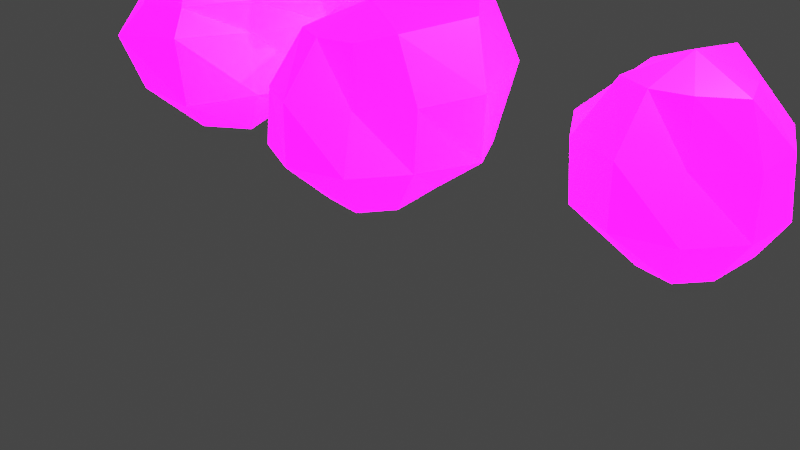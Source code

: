 # Source: reaper_rumble_3_rocks.blend  (saved by Blender 2.93.21; exported with 4.5.12 LTS)
import bpy
from mathutils import Matrix  # noqa: F401  (used for matrix-valued properties, if any)

bpy.ops.wm.read_factory_settings(use_empty=True)
scene = bpy.context.scene
scene.name = 'Scene'

# ---- collections
col_collection = bpy.data.collections.new('Collection'); scene.collection.children.link(col_collection)

# ---- images (referenced by path relative to the original .blend; pixels are not part of the script)
import os
ASSET_DIR = os.environ.get("B2B_ASSET_DIR", "")  # directory of the original .blend (textures are referenced by path, not embedded)
HERE = os.path.dirname(os.path.abspath(__file__))  # packed textures are extracted next to this script under _unpacked/

def load_image(name, relpath, width, height, colorspace="sRGB"):
    """Load a texture the original file referenced (path relative to the .blend, or extracted next to this script)."""
    p = next((c for c in (os.path.join(HERE, relpath), os.path.join(ASSET_DIR, relpath)) if relpath and os.path.exists(c)), "")
    if p:
        img = bpy.data.images.load(p, check_existing=True)
        img.name = name
    else:  # same state as the original file: an image datablock whose file is absent (Cycles renders it pink)
        img = bpy.data.images.new(name, width, height)
        img.source = "FILE"
        img.filepath = "//" + (relpath or name)
    img.colorspace_settings.name = colorspace
    return img
img_imphenziapalette02_emission_png = load_image('ImphenziaPalette02-Emission.png', 'ImphenziaPalettes/ImphenziaPalette02-Emission.png', 1024, 1024, 'sRGB')
img_imphenziapalette02_albedo_png = load_image('ImphenziaPalette02-Albedo.png', 'ImphenziaPalettes/ImphenziaPalette02-Albedo.png', 1024, 1024, 'sRGB')
img_imphenziapalette02_albedo_png_002 = load_image('ImphenziaPalette02-Albedo.png.002', 'ImphenziaPalette02-Albedo.png', 1024, 1024, 'sRGB')
img_imphenziapalette02_emission_png_002 = load_image('ImphenziaPalette02-Emission.png.002', 'ImphenziaPalette02-Emission.png', 1024, 1024, 'sRGB')
img_imphenziapalette02_emission_png_001 = load_image('ImphenziaPalette02-Emission.png.001', 'ImphenziaPalettes/ImphenziaPalette02-Emission.png', 1024, 1024, 'sRGB')
img_imphenziapalette02_albedo_png_001 = load_image('ImphenziaPalette02-Albedo.png.001', 'ImphenziaPalettes/ImphenziaPalette02-Albedo.png', 1024, 1024, 'sRGB')

# ---- materials (node trees are filled in below, after node groups)
mat_material_001 = bpy.data.materials.new('Material.001')
mat_material_001.use_transparent_shadow = False
mat_material_004 = bpy.data.materials.new('Material.004')
mat_material_004.use_transparent_shadow = False
mat_material_004.roughness = 0.5
mat_material_003 = bpy.data.materials.new('Material.003')
mat_material_003.alpha_threshold = 0.0
mat_material_003.use_transparent_shadow = False
mat_material_003.line_color = (0.0, 0.0, 0.0, 1.0)
mat_material_002 = bpy.data.materials.new('Material.002')
mat_material_002.use_transparent_shadow = False

# ---- material node trees
mat_material_001.use_nodes = True; mat_material_001.node_tree.nodes.clear()
_N = mat_material_001.node_tree.nodes; _L = mat_material_001.node_tree.links
n0 = _N.new('ShaderNodeOutputMaterial'); n0.name = 'Material Output'; n0.location = (300, 300)
n1 = _N.new('ShaderNodeTexImage'); n1.name = 'Image Texture.001'; n1.location = (-471, -27)
n1.width = 181
n1.image = img_imphenziapalette02_emission_png
n2 = _N.new('ShaderNodeBsdfPrincipled'); n2.name = 'Principled BSDF'; n2.location = (-35, 324)
n2.distribution = 'GGX'
n2.subsurface_method = 'BURLEY'
n2.inputs[3].default_value = 1.45
n2.inputs[28].default_value = 20.0
n3 = _N.new('ShaderNodeTexImage'); n3.name = 'Image Texture'; n3.location = (-375, 285)
n3.image = img_imphenziapalette02_albedo_png
_L.new(n2.outputs[0], n0.inputs[0])
_L.new(n3.outputs[0], n2.inputs[0])
_L.new(n1.outputs[0], n2.inputs[27])
n0.is_active_output = True
mat_material_004.use_nodes = True; mat_material_004.node_tree.nodes.clear()
_N = mat_material_004.node_tree.nodes; _L = mat_material_004.node_tree.links
n0 = _N.new('ShaderNodeBsdfPrincipled'); n0.name = 'Principled BSDF'; n0.location = (10, 300)
n0.distribution = 'GGX'
n0.subsurface_method = 'BURLEY'
n0.inputs[3].default_value = 1.45
n0.inputs[28].default_value = 20.0
n1 = _N.new('ShaderNodeOutputMaterial'); n1.name = 'Material Output'; n1.location = (300, 300)
n2 = _N.new('ShaderNodeNormalMap'); n2.name = 'Normal Map'; n2.location = (-300, -300)
n2.label = 'Normal/Map'
n2.inputs[0].default_value = 0.0
n3 = _N.new('ShaderNodeTexImage'); n3.name = 'Image Texture'; n3.location = (-300, 600)
n3.image = img_imphenziapalette02_albedo_png_002
n4 = _N.new('ShaderNodeTexImage'); n4.name = 'Image Texture.001'; n4.location = (-300, 300)
n4.image = img_imphenziapalette02_emission_png_002
_L.new(n0.outputs[0], n1.inputs[0])
_L.new(n2.outputs[0], n0.inputs[5])
_L.new(n3.outputs[0], n0.inputs[0])
_L.new(n4.outputs[0], n0.inputs[27])
n1.is_active_output = True
mat_material_003.use_nodes = True; mat_material_003.node_tree.nodes.clear()
_N = mat_material_003.node_tree.nodes; _L = mat_material_003.node_tree.links
n0 = _N.new('ShaderNodeOutputMaterial'); n0.name = 'Material Output'; n0.location = (300, 300)
n1 = _N.new('ShaderNodeBsdfPrincipled'); n1.name = 'Principled BSDF'; n1.location = (10, 300)
n1.distribution = 'GGX'
n1.subsurface_method = 'BURLEY'
n1.inputs[2].default_value = 0.4
n1.inputs[3].default_value = 1.45
n1.inputs[28].default_value = 1.0
n2 = _N.new('ShaderNodeTexImage'); n2.name = 'Image Texture.001'; n2.location = (-432, -11)
n2.image = img_imphenziapalette02_emission_png_002
n3 = _N.new('ShaderNodeTexImage'); n3.name = 'Image Texture'; n3.location = (-395, 272)
n3.image = img_imphenziapalette02_albedo_png_002
_L.new(n1.outputs[0], n0.inputs[0])
_L.new(n2.outputs[0], n1.inputs[27])
_L.new(n3.outputs[0], n1.inputs[0])
n0.is_active_output = True
mat_material_002.use_nodes = True; mat_material_002.node_tree.nodes.clear()
_N = mat_material_002.node_tree.nodes; _L = mat_material_002.node_tree.links
n0 = _N.new('ShaderNodeBsdfPrincipled'); n0.name = 'Principled BSDF'; n0.location = (10, 300)
n0.distribution = 'GGX'
n0.subsurface_method = 'BURLEY'
n0.inputs[3].default_value = 1.45
n0.inputs[28].default_value = 20.0
n1 = _N.new('ShaderNodeOutputMaterial'); n1.name = 'Material Output'; n1.location = (300, 300)
n2 = _N.new('ShaderNodeTexImage'); n2.name = 'Image Texture.001'; n2.location = (-418, -104)
n2.image = img_imphenziapalette02_emission_png_001
n3 = _N.new('ShaderNodeTexImage'); n3.name = 'Image Texture'; n3.location = (-371, 268)
n3.image = img_imphenziapalette02_albedo_png_001
_L.new(n0.outputs[0], n1.inputs[0])
_L.new(n2.outputs[0], n0.inputs[27])
_L.new(n3.outputs[0], n0.inputs[0])
n1.is_active_output = True

# ---- world
world_world = bpy.data.worlds.new('World'); scene.world = world_world
world_world.use_nodes = True; world_world.node_tree.nodes.clear()
_N = world_world.node_tree.nodes; _L = world_world.node_tree.links
n0 = _N.new('ShaderNodeOutputWorld'); n0.name = 'World Output'; n0.location = (300, 300)
n1 = _N.new('ShaderNodeBackground'); n1.name = 'Background'; n1.location = (10, 300)
n1.inputs[0].default_value = (0.05088, 0.05088, 0.05088, 1.0)
_L.new(n1.outputs[0], n0.inputs[0])
n0.is_active_output = True
world_world.color = (0.05088, 0.05088, 0.05088)
world_world.use_sun_shadow = False
world_world.sun_shadow_jitter_overblur = 0.0

# ---- cameras
cam_camera = bpy.data.cameras.new('Camera')
cam_camera.clip_end = 100.0
cam_camera.ortho_scale = 7.314

# ---- lights
light_light = bpy.data.lights.new('Light', 'POINT')
light_light.transmission_factor = 0.0
light_light.energy = 1000.0
light_light.shadow_soft_size = 0.1
light_light.shadow_maximum_resolution = 0.006
light_light.use_absolute_resolution = True

# ---- meshes
me_sphere = bpy.data.meshes.new('Sphere')
me_sphere.from_pydata([(0.4611, 0.8677, 1.255), (0.7989, 1.046, 0.3904), (0.6541, 0.9, -0.4291), (0.3082, 0.5343, -0.7328), (0.9138, 0.4027, 0.9779), (1.137, 0.3112, 0.3402), (1.118, 0.2952, -0.3149), (0.718, 0.1372, -0.6363), (0.6345, -0.2381, 0.8978), (0.8667, -0.2238, 0.2792), (0.9045, -0.2939, -0.309), (0.559, -0.1816, -0.809), (0.3459, -0.4758, 0.8089), (0.4091, -0.556, 0.2339), (0.559, -0.7694, -0.309), (0.3468, -0.476, -0.8087), (-8.219e-09, -0.5878, 0.809), (-0.0005114, -0.9477, 0.3077), (0.001639, -0.9536, -0.3064), (0.0221, -0.52, -0.7533), (0.01548, -0.01056, 1.048), (-0.3451, -0.4749, 0.8095), (-0.526, -0.7219, 0.2728), (-0.5338, -0.7646, -0.298), (-0.2592, -0.3993, -0.7094), (-0.3961, -0.1625, 0.8403), (-0.9047, -0.2937, 0.3115), (-0.7906, -0.2363, -0.2908), (-0.5591, -0.1812, -0.8088), (-0.02017, 0.008672, -0.9306), (-0.5526, 0.1588, 0.8851), (-0.9849, 0.5192, 0.3781), (-1.204, 0.2763, -0.2951), (-0.559, 0.1816, -0.809), (-0.4422, 0.4922, 1.14), (-0.7761, 0.9796, 0.3351), (-0.664, 1.014, -0.05591), (-0.3455, 0.8401, -0.809), (-0.06436, 1.029, 1.115), (-0.04351, 1.553, 0.5902), (-0.005903, 1.506, -0.3564), (0.002126, 0.7628, -0.773)], [], [(29, 41, 3), (40, 39, 1, 2), (38, 20, 0), (41, 40, 2, 3), (39, 38, 0, 1), (1, 0, 4, 5), (29, 3, 7), (2, 1, 5, 6), (0, 20, 4), (3, 2, 6, 7), (5, 4, 8, 9), (29, 7, 11), (6, 5, 9, 10), (4, 20, 8), (7, 6, 10, 11), (9, 8, 12, 13), (29, 11, 15), (10, 9, 13, 14), (8, 20, 12), (11, 10, 14, 15), (13, 12, 16, 17), (29, 15, 19), (14, 13, 17, 18), (12, 20, 16), (15, 14, 18, 19), (17, 16, 21, 22), (29, 19, 24), (18, 17, 22, 23), (16, 20, 21), (19, 18, 23, 24), (22, 21, 25, 26), (29, 24, 28), (23, 22, 26, 27), (21, 20, 25), (24, 23, 27, 28), (26, 25, 30, 31), (29, 28, 33), (27, 26, 31, 32), (25, 20, 30), (28, 27, 32, 33), (31, 30, 34, 35), (29, 33, 37), (32, 31, 35, 36), (30, 20, 34), (33, 32, 36, 37), (35, 34, 38, 39), (29, 37, 41), (36, 35, 39, 40), (34, 20, 38), (37, 36, 40, 41)])
_uv = me_sphere.uv_layers.new(name='UVMap')
_uv.uv.foreach_set('vector', [0.5, 0.5, 0.5, 0.5, 0.5, 0.5, 0.5, 0.5, 0.5, 0.5, 0.5, 0.5, 0.5, 0.5, 0.5, 0.5, 0.5, 0.5, 0.5, 0.5, 0.5, 0.5, 0.5, 0.5, 0.5, 0.5, 0.5, 0.5, 0.5, 0.5, 0.5, 0.5, 0.5, 0.5, 0.5, 0.5, 0.5, 0.5, 0.5, 0.5, 0.5, 0.5, 0.5, 0.5, 0.5, 0.5, 0.5, 0.5, 0.5, 0.5, 0.5, 0.5, 0.5, 0.5, 0.5, 0.5, 0.5, 0.5, 0.5, 0.5, 0.5, 0.5, 0.5, 0.5, 0.5, 0.5, 0.5, 0.5, 0.5, 0.5, 0.5, 0.5, 0.5, 0.5, 0.5, 0.5, 0.5, 0.5, 0.5, 0.5, 0.5, 0.5, 0.5, 0.5, 0.5, 0.5, 0.5, 0.5, 0.5, 0.5, 0.5, 0.5, 0.5, 0.5, 0.5, 0.5, 0.5, 0.5, 0.5, 0.5, 0.5, 0.5, 0.5, 0.5, 0.5, 0.5, 0.5, 0.5, 0.5, 0.5, 0.5, 0.5, 0.5, 0.5, 0.5, 0.5, 0.5, 0.5, 0.5, 0.5, 0.5, 0.5, 0.5, 0.5, 0.5, 0.5, 0.5, 0.5, 0.5, 0.5, 0.5, 0.5, 0.5, 0.5, 0.5, 0.5, 0.5, 0.5, 0.5, 0.5, 0.5, 0.5, 0.5, 0.5, 0.5, 0.5, 0.5, 0.5, 0.5, 0.5, 0.5, 0.5, 0.5, 0.5, 0.5, 0.5, 0.5, 0.5, 0.5, 0.5, 0.5, 0.5, 0.5, 0.5, 0.5, 0.5, 0.5, 0.5, 0.5, 0.5, 0.5, 0.5, 0.5, 0.5, 0.5, 0.5, 0.5, 0.5, 0.5, 0.5, 0.5, 0.5, 0.5, 0.5, 0.5, 0.5, 0.5, 0.5, 0.5, 0.5, 0.5, 0.5, 0.5, 0.5, 0.5, 0.5, 0.5, 0.5, 0.5, 0.5, 0.5, 0.5, 0.5, 0.5, 0.5, 0.5, 0.5, 0.5, 0.5, 0.5, 0.5, 0.5, 0.5, 0.5, 0.5, 0.5, 0.5, 0.5, 0.5, 0.5, 0.5, 0.5, 0.5, 0.5, 0.5, 0.5, 0.5, 0.5, 0.5, 0.5, 0.5, 0.5, 0.5, 0.5, 0.5, 0.5, 0.5, 0.5, 0.5, 0.5, 0.5, 0.5, 0.5, 0.5, 0.5, 0.5, 0.5, 0.5, 0.5, 0.5, 0.5, 0.5, 0.5, 0.5, 0.5, 0.5, 0.5, 0.5, 0.5, 0.5, 0.5, 0.5, 0.5, 0.5, 0.5, 0.5, 0.5, 0.5, 0.5, 0.5, 0.5, 0.5, 0.5, 0.5, 0.5, 0.5, 0.5, 0.5, 0.5, 0.5, 0.5, 0.5, 0.5, 0.5, 0.5, 0.5, 0.5, 0.5, 0.5, 0.5, 0.5, 0.5, 0.5, 0.5, 0.5, 0.5, 0.5, 0.5, 0.5, 0.5, 0.5, 0.5, 0.5, 0.5, 0.5, 0.5, 0.5, 0.5, 0.5, 0.5, 0.5, 0.5, 0.5, 0.5, 0.5, 0.5, 0.5, 0.5, 0.5, 0.5, 0.5, 0.5, 0.5, 0.5, 0.5, 0.5, 0.5, 0.5, 0.5, 0.5, 0.5, 0.5, 0.5, 0.5, 0.5, 0.5, 0.5, 0.5, 0.5, 0.5, 0.5, 0.5, 0.5, 0.5, 0.5, 0.5, 0.5, 0.5, 0.5, 0.5, 0.5, 0.5, 0.5, 0.5, 0.5, 0.5, 0.5, 0.5, 0.5, 0.5])
me_sphere.materials.append(mat_material_001)
me_sphere.use_remesh_fix_poles = True
me_sphere.use_remesh_preserve_attributes = False
me_sphere.update()
me_sphere_001 = bpy.data.meshes.new('Sphere.001')
me_sphere_001.from_pydata([(0.3266, 0.4616, 0.7857), (0.5618, 0.7704, 0.3098), (0.5253, 0.7237, -0.2879), (0.3082, 0.4328, -0.7328), (0.5092, 0.1703, 0.8018), (0.8603, 0.2637, 0.2991), (0.9045, 0.2939, -0.309), (0.718, 0.1372, -0.6363), (0.6821, -0.211, 0.8077), (0.8667, -0.2238, 0.2792), (0.9045, -0.2939, -0.309), (0.559, -0.1816, -0.809), (0.3459, -0.4758, 0.8089), (0.4091, -0.556, 0.2339), (0.559, -0.7694, -0.309), (0.3468, -0.476, -0.8087), (-8.219e-09, -0.5878, 0.809), (-0.0005114, -0.9477, 0.3077), (0.001639, -0.9536, -0.3064), (0.0221, -0.52, -0.7533), (0.01883, -0.00372, 1.001), (-0.3439, -0.4733, 0.8071), (-0.6064, -0.7219, 0.2728), (-0.5338, -0.7646, -0.298), (-0.2592, -0.3993, -0.7094), (-0.3678, -0.1532, 0.8002), (-0.9047, -0.2937, 0.3115), (-0.7906, -0.2363, -0.2908), (-0.5591, -0.1812, -0.8088), (-0.02017, 0.008672, -0.9306), (-0.4703, 0.1364, 0.7866), (-0.8173, 0.2571, 0.3021), (-0.8712, 0.2763, -0.2951), (-0.559, 0.1816, -0.809), (-0.3037, 0.4083, 0.7786), (-0.3367, 0.6583, 0.2733), (-0.5248, 0.7025, -0.2784), (-0.3455, 0.4755, -0.809), (-0.003772, 0.6705, 0.9039), (0.003157, 0.9798, 0.227), (-0.001817, 0.8891, -0.2891), (0.002126, 0.3982, -0.773)], [], [(29, 41, 3), (40, 39, 1, 2), (38, 20, 0), (41, 40, 2, 3), (39, 38, 0, 1), (1, 0, 4, 5), (29, 3, 7), (2, 1, 5, 6), (0, 20, 4), (3, 2, 6, 7), (5, 4, 8, 9), (29, 7, 11), (6, 5, 9, 10), (4, 20, 8), (7, 6, 10, 11), (9, 8, 12, 13), (29, 11, 15), (10, 9, 13, 14), (8, 20, 12), (11, 10, 14, 15), (13, 12, 16, 17), (29, 15, 19), (14, 13, 17, 18), (12, 20, 16), (15, 14, 18, 19), (17, 16, 21, 22), (29, 19, 24), (18, 17, 22, 23), (16, 20, 21), (19, 18, 23, 24), (22, 21, 25, 26), (29, 24, 28), (23, 22, 26, 27), (21, 20, 25), (24, 23, 27, 28), (26, 25, 30, 31), (29, 28, 33), (27, 26, 31, 32), (25, 20, 30), (28, 27, 32, 33), (31, 30, 34, 35), (29, 33, 37), (32, 31, 35, 36), (30, 20, 34), (33, 32, 36, 37), (35, 34, 38, 39), (29, 37, 41), (36, 35, 39, 40), (34, 20, 38), (37, 36, 40, 41)])
_uv = me_sphere_001.uv_layers.new(name='UVMap')
_uv.uv.foreach_set('vector', [0.5, 0.5, 0.5, 0.5, 0.5, 0.5, 0.5, 0.5, 0.5, 0.5, 0.5, 0.5, 0.5, 0.5, 0.5, 0.5, 0.5, 0.5, 0.5, 0.5, 0.5, 0.5, 0.5, 0.5, 0.5, 0.5, 0.5, 0.5, 0.5, 0.5, 0.5, 0.5, 0.5, 0.5, 0.5, 0.5, 0.5, 0.5, 0.5, 0.5, 0.5, 0.5, 0.5, 0.5, 0.5, 0.5, 0.5, 0.5, 0.5, 0.5, 0.5, 0.5, 0.5, 0.5, 0.5, 0.5, 0.5, 0.5, 0.5, 0.5, 0.5, 0.5, 0.5, 0.5, 0.5, 0.5, 0.5, 0.5, 0.5, 0.5, 0.5, 0.5, 0.5, 0.5, 0.5, 0.5, 0.5, 0.5, 0.5, 0.5, 0.5, 0.5, 0.5, 0.5, 0.5, 0.5, 0.5, 0.5, 0.5, 0.5, 0.5, 0.5, 0.5, 0.5, 0.5, 0.5, 0.5, 0.5, 0.5, 0.5, 0.5, 0.5, 0.5, 0.5, 0.5, 0.5, 0.5, 0.5, 0.5, 0.5, 0.5, 0.5, 0.5, 0.5, 0.5, 0.5, 0.5, 0.5, 0.5, 0.5, 0.5, 0.5, 0.5, 0.5, 0.5, 0.5, 0.5, 0.5, 0.5, 0.5, 0.5, 0.5, 0.5, 0.5, 0.5, 0.5, 0.5, 0.5, 0.5, 0.5, 0.5, 0.5, 0.5, 0.5, 0.5, 0.5, 0.5, 0.5, 0.5, 0.5, 0.5, 0.5, 0.5, 0.5, 0.5, 0.5, 0.5, 0.5, 0.5, 0.5, 0.5, 0.5, 0.5, 0.5, 0.5, 0.5, 0.5, 0.5, 0.5, 0.5, 0.5, 0.5, 0.5, 0.5, 0.5, 0.5, 0.5, 0.5, 0.5, 0.5, 0.5, 0.5, 0.5, 0.5, 0.5, 0.5, 0.5, 0.5, 0.5, 0.5, 0.5, 0.5, 0.5, 0.5, 0.5, 0.5, 0.5, 0.5, 0.5, 0.5, 0.5, 0.5, 0.5, 0.5, 0.5, 0.5, 0.5, 0.5, 0.5, 0.5, 0.5, 0.5, 0.5, 0.5, 0.5, 0.5, 0.5, 0.5, 0.5, 0.5, 0.5, 0.5, 0.5, 0.5, 0.5, 0.5, 0.5, 0.5, 0.5, 0.5, 0.5, 0.5, 0.5, 0.5, 0.5, 0.5, 0.5, 0.5, 0.5, 0.5, 0.5, 0.5, 0.5, 0.5, 0.5, 0.5, 0.5, 0.5, 0.5, 0.5, 0.5, 0.5, 0.5, 0.5, 0.5, 0.5, 0.5, 0.5, 0.5, 0.5, 0.5, 0.5, 0.5, 0.5, 0.5, 0.5, 0.5, 0.5, 0.5, 0.5, 0.5, 0.5, 0.5, 0.5, 0.5, 0.5, 0.5, 0.5, 0.5, 0.5, 0.5, 0.5, 0.5, 0.5, 0.5, 0.5, 0.5, 0.5, 0.5, 0.5, 0.5, 0.5, 0.5, 0.5, 0.5, 0.5, 0.5, 0.5, 0.5, 0.5, 0.5, 0.5, 0.5, 0.5, 0.5, 0.5, 0.5, 0.5, 0.5, 0.5, 0.5, 0.5, 0.5, 0.5, 0.5, 0.5, 0.5, 0.5, 0.5, 0.5, 0.5, 0.5, 0.5, 0.5, 0.5, 0.5, 0.5, 0.5, 0.5, 0.5, 0.5, 0.5, 0.5, 0.5, 0.5, 0.5, 0.5, 0.5, 0.5, 0.5, 0.5, 0.5, 0.5, 0.5, 0.5, 0.5, 0.5, 0.5, 0.5, 0.5, 0.5, 0.5, 0.5, 0.5, 0.5, 0.5, 0.5, 0.5, 0.5, 0.5])
me_sphere_001.materials.append(mat_material_001)
me_sphere_001.use_remesh_fix_poles = True
me_sphere_001.use_remesh_preserve_attributes = False
me_sphere_001.update()
me_sphere_002 = bpy.data.meshes.new('Sphere.002')
me_sphere_002.from_pydata([(0.4956, 0.9046, 1.144), (0.5311, 1.099, 0.4021), (0.6783, 0.9228, -0.4487), (0.4015, 0.5912, -0.945), (0.9606, 0.4125, 1.034), (1.25, 0.324, 0.3591), (1.118, 0.2952, -0.3149), (0.7222, 0.1377, -0.6424), (0.718, -0.2842, 1.13), (0.8487, -0.2786, 0.3085), (0.9704, -0.3271, -0.3354), (0.5858, -0.1963, -0.8629), (0.3836, -0.632, 1.077), (0.7438, -1.015, 0.4042), (0.642, -0.9021, -0.3766), (0.3534, -0.5863, -0.7669), (0.0239, -0.6291, 0.8592), (-0.006482, -1.18, 0.3154), (-0.001984, -0.9675, -0.3122), (0.03014, -0.5296, -0.7685), (0.01548, -0.01056, 1.229), (-0.3451, -0.6903, 0.8095), (-0.526, -0.7219, 0.2728), (-0.5338, -0.7646, -0.298), (-0.2359, -0.3789, -0.6781), (-0.3961, -0.1625, 0.8403), (-0.6433, -0.2195, 0.2189), (-0.7906, -0.2363, -0.2908), (-0.553, -0.1738, -0.7973), (-0.02017, 0.008672, -0.9306), (-0.5501, 0.1597, 0.8843), (-1.019, 0.52, 0.3925), (-0.8853, 0.2581, -0.1939), (-0.559, 0.1816, -0.809), (-0.4422, 0.4922, 0.9644), (-0.7761, 0.9796, 0.3351), (-0.664, 1.014, -0.05591), (-0.3055, 0.8008, -0.7453), (-0.06436, 1.029, 1.115), (-0.04112, 1.293, 0.163), (-0.005903, 1.506, -0.3564), (0.002126, 0.7628, -0.773), (0.6735, 1.002, 0.773), (0.9401, 0.3682, 0.6968), (0.8434, -0.2814, 0.6569), (0.5637, -0.8233, 0.6388), (0.008711, -0.9048, 0.5873), (-0.4355, -0.7061, 0.5411), (-0.5197, -0.191, 0.5296), (-0.7847, 0.3398, 0.6384), (-0.6091, 0.7359, 0.7378), (-0.02943, 1.042, 0.6515)], [], [(29, 41, 3), (40, 39, 1, 2), (38, 20, 0), (41, 40, 2, 3), (51, 38, 0, 42), (42, 0, 4, 43), (29, 3, 7), (2, 1, 5, 6), (0, 20, 4), (3, 2, 6, 7), (43, 4, 8, 44), (29, 7, 11), (6, 5, 9, 10), (4, 20, 8), (7, 6, 10, 11), (44, 8, 12, 45), (29, 11, 15), (10, 9, 13, 14), (8, 20, 12), (11, 10, 14, 15), (45, 12, 16, 46), (29, 15, 19), (14, 13, 17, 18), (12, 20, 16), (15, 14, 18, 19), (46, 16, 21, 47), (29, 19, 24), (18, 17, 22, 23), (16, 20, 21), (19, 18, 23, 24), (47, 21, 25, 48), (29, 24, 28), (23, 22, 26, 27), (21, 20, 25), (24, 23, 27, 28), (48, 25, 30, 49), (29, 28, 33), (27, 26, 31, 32), (25, 20, 30), (28, 27, 32, 33), (49, 30, 34, 50), (29, 33, 37), (32, 31, 35, 36), (30, 20, 34), (33, 32, 36, 37), (50, 34, 38, 51), (29, 37, 41), (36, 35, 39, 40), (34, 20, 38), (37, 36, 40, 41), (35, 50, 51, 39), (31, 49, 50, 35), (26, 48, 49, 31), (22, 47, 48, 26), (17, 46, 47, 22), (13, 45, 46, 17), (9, 44, 45, 13), (5, 43, 44, 9), (1, 42, 43, 5), (39, 51, 42, 1)])
_uv = me_sphere_002.uv_layers.new(name='UVMap')
_uv.uv.foreach_set('vector', [0.5, 0.5, 0.5, 0.5, 0.5, 0.5, 0.5, 0.5, 0.5, 0.5, 0.5, 0.5, 0.5, 0.5, 0.5, 0.5, 0.5, 0.5, 0.5, 0.5, 0.5, 0.5, 0.5, 0.5, 0.5, 0.5, 0.5, 0.5, 0.5, 0.5, 0.5, 0.5, 0.5, 0.5, 0.5, 0.5, 0.5, 0.5, 0.5, 0.5, 0.5, 0.5, 0.5, 0.5, 0.5, 0.5, 0.5, 0.5, 0.5, 0.5, 0.5, 0.5, 0.5, 0.5, 0.5, 0.5, 0.5, 0.5, 0.5, 0.5, 0.5, 0.5, 0.5, 0.5, 0.5, 0.5, 0.5, 0.5, 0.5, 0.5, 0.5, 0.5, 0.5, 0.5, 0.5, 0.5, 0.5, 0.5, 0.5, 0.5, 0.5, 0.5, 0.5, 0.5, 0.5, 0.5, 0.5, 0.5, 0.5, 0.5, 0.5, 0.5, 0.5, 0.5, 0.5, 0.5, 0.5, 0.5, 0.5, 0.5, 0.5, 0.5, 0.5, 0.5, 0.5, 0.5, 0.5, 0.5, 0.5, 0.5, 0.5, 0.5, 0.5, 0.5, 0.5, 0.5, 0.5, 0.5, 0.5, 0.5, 0.5, 0.5, 0.5, 0.5, 0.5, 0.5, 0.5, 0.5, 0.5, 0.5, 0.5, 0.5, 0.5, 0.5, 0.5, 0.5, 0.5, 0.5, 0.5, 0.5, 0.5, 0.5, 0.5, 0.5, 0.5, 0.5, 0.5, 0.5, 0.5, 0.5, 0.5, 0.5, 0.5, 0.5, 0.5, 0.5, 0.5, 0.5, 0.5, 0.5, 0.5, 0.5, 0.5, 0.5, 0.5, 0.5, 0.5, 0.5, 0.5, 0.5, 0.5, 0.5, 0.5, 0.5, 0.5, 0.5, 0.5, 0.5, 0.5, 0.5, 0.5, 0.5, 0.5, 0.5, 0.5, 0.5, 0.5, 0.5, 0.5, 0.5, 0.5, 0.5, 0.5, 0.5, 0.5, 0.5, 0.5, 0.5, 0.5, 0.5, 0.5, 0.5, 0.5, 0.5, 0.5, 0.5, 0.5, 0.5, 0.5, 0.5, 0.5, 0.5, 0.5, 0.5, 0.5, 0.5, 0.5, 0.5, 0.5, 0.5, 0.5, 0.5, 0.5, 0.5, 0.5, 0.5, 0.5, 0.5, 0.5, 0.5, 0.5, 0.5, 0.5, 0.5, 0.5, 0.5, 0.5, 0.5, 0.5, 0.5, 0.5, 0.5, 0.5, 0.5, 0.5, 0.5, 0.5, 0.5, 0.5, 0.5, 0.5, 0.5, 0.5, 0.5, 0.5, 0.5, 0.5, 0.5, 0.5, 0.5, 0.5, 0.5, 0.5, 0.5, 0.5, 0.5, 0.5, 0.5, 0.5, 0.5, 0.5, 0.5, 0.5, 0.5, 0.5, 0.5, 0.5, 0.5, 0.5, 0.5, 0.5, 0.5, 0.5, 0.5, 0.5, 0.5, 0.5, 0.5, 0.5, 0.5, 0.5, 0.5, 0.5, 0.5, 0.5, 0.5, 0.5, 0.5, 0.5, 0.5, 0.5, 0.5, 0.5, 0.5, 0.5, 0.5, 0.5, 0.5, 0.5, 0.5, 0.5, 0.5, 0.5, 0.5, 0.5, 0.5, 0.5, 0.5, 0.5, 0.5, 0.5, 0.5, 0.5, 0.5, 0.5, 0.5, 0.5, 0.5, 0.5, 0.5, 0.5, 0.5, 0.5, 0.5, 0.5, 0.5, 0.5, 0.5, 0.5, 0.5, 0.5, 0.5, 0.5, 0.5, 0.5, 0.5, 0.5, 0.5, 0.5, 0.5, 0.5, 0.5, 0.5, 0.5, 0.5, 0.5, 0.5, 0.5, 0.5, 0.5, 0.5, 0.5, 0.5, 0.5, 0.5, 0.5, 0.5, 0.5, 0.5, 0.5, 0.5, 0.5, 0.5, 0.5, 0.5, 0.5, 0.5, 0.5, 0.5, 0.5, 0.5, 0.5, 0.5, 0.5, 0.5, 0.5, 0.5, 0.5, 0.5, 0.5, 0.5, 0.5, 0.5, 0.5, 0.5, 0.5, 0.5, 0.5, 0.5, 0.5, 0.5, 0.5, 0.5, 0.5, 0.5, 0.5, 0.5, 0.5, 0.5, 0.5, 0.5, 0.5, 0.5, 0.5, 0.5, 0.5, 0.5, 0.5, 0.5, 0.5, 0.5, 0.5, 0.5, 0.5, 0.5, 0.5, 0.5, 0.5, 0.5, 0.5, 0.5, 0.5, 0.5, 0.5, 0.5, 0.5, 0.5, 0.5, 0.5, 0.5])
me_sphere_002.materials.append(mat_material_001)
me_sphere_002.use_remesh_fix_poles = True
me_sphere_002.use_remesh_preserve_attributes = False
me_sphere_002.update()
me_cylinder_002 = bpy.data.meshes.new('Cylinder.002')
me_cylinder_002.from_pydata([(2.268, -0.05581, -0.7953), (1.42, 1.688, -2.74), (-0.2685, 2.622, -3.163), (2.485, 0.9221, -1.441), (0.7069, 0.1343, -1.982), (0.6012, 0.326, -2.16), (2.963, 3.362, 3.558), (1.001, -0.4842, 0.5232), (0.9337, -0.359, -0.9701), (3.698, 1.127, 1.481), (2.881, 0.1727, 0.4253), (0.6697, -0.1846, -1.688), (1.727, -0.04189, -1.341), (2.346, 0.07496, -0.6993), (3.655, 2.395, 1.786), (4.162, 1.84, 0.07774), (3.063, 1.486, -1.744), (3.012, 0.6629, 2.195), (1.674, -0.265, 0.3427), (0.189, -0.6245, -0.4999), (0.3288, -0.4316, -0.2797), (0.6868, -0.5989, -1.255), (1.176, -0.595, -0.1398), (0.1032, -0.4839, -2.177), (0.5325, -0.6299, -1.56), (-0.05604, -0.7039, -0.3968), (0.1724, -0.8205, -0.7466), (1.881, 0.204, -0.775), (0.8423, -0.1097, 0.5347), (2.722, 0.5472, 0.4369), (2.187, 0.4494, -0.6877), (1.978, 0.1095, 0.9), (1.016, -0.2205, -0.1282), (0.189, -0.3498, -0.4999), (0.3288, -0.157, -0.2797), (-0.05604, -0.4293, -0.3968), (-1.107, -0.1704, 1.885), (2.5, 0.6661, 2.889), (-3.002, 1.688, 1.013), (-2.983, 2.395, -0.8589), (-1.826, 0.9221, 2.218), (-2.071, 0.1343, 0.3757), (-2.229, 0.326, 0.2426), (0.3536, -0.4842, 1.073), (-0.5327, -0.8048, -0.634), (-1.109, -0.359, 0.7638), (0.768, 1.09, 4.048), (-0.09298, 0.08046, 2.901), (-1.774, -0.1846, 0.3869), (1.148, -0.3665, 1.353), (-1.604, -0.04189, 1.487), (-1.116, -0.01732, 2.191), (0.7211, -0.5604, 0.6266), (1.55, 2.395, 4.481), (-0.4989, 1.688, 3.961), (-2.092, 1.429, 2.778), (1.12, 0.6223, 3.801), (-0.05122, -0.2632, 1.805), (-1.35, -0.5989, 0.4739), (-0.3288, -0.595, 1.137), (-1.533, -0.4823, -0.6424), (-1.341, -0.5475, -0.05113), (-0.773, -0.788, -1.013), (-0.7647, -0.6474, 0.04896), (-1.07, 0.204, 1.73), (0.3909, -0.1097, 0.9179), (-0.0557, 0.4549, 2.746), (-1.079, 0.3572, 2.036), (0.567, 0.1095, 2.098), (-0.2915, -0.2205, 0.982), (0.3148, -0.6323, 0.5324), (-0.6583, -0.6886, 0.1028), (-0.3269, -0.4501, 0.4036), (-0.5168, -0.768, -0.1222), (-0.2406, -0.7704, -0.1277), (0.3148, -0.3577, 0.5324), (-0.6583, -0.4139, 0.1028), (-0.2965, -0.4327, 0.4016), (-0.3824, -0.4293, -0.1197), (-0.1062, -0.4317, -0.1251), (1.783, 5.72, 3.688), (2.029, 6.699, 1.328), (-0.01313, 7.424, 1.068), (-0.7906, 6.711, -0.8635), (-1.707, 5.296, -1.943), (3.78, 4.282, 2.577), (3.827, 4.97, 0.7048), (3.955, 4.731, -1.788), (1.42, 5.037, -2.74), (-0.4301, 4.329, -3.026), (-0.7906, 0.0133, -0.8635), (-1.598, 0.445, -1.978), (-2.294, 3.494, -2.317), (1.618, 4.079, 4.248), (-0.1634, 4.67, 4.744), (-2.093, 5.107, 3.107), (-3.002, 5.037, 1.013), (-2.983, 4.329, -0.8589), (0.08558, 1.361, -2.593), (0.2589, -0.528, -0.3898), (0.2589, -0.2534, -0.3898), (-0.9107, 0.529, -2.434), (-2.606, 1.361, -0.3081), (-0.5337, -0.5762, 0.3026), (-0.5337, -0.3016, 0.3026), (-2.15, 0.5285, -0.9562), (-2.345, 4.812, -1.401), (-1.896, 5.874, 0.07496), (-1.053, 6.266, 2.088), (0.6659, 5.685, 3.263), (1.7, 4.899, 3.968), (-2.941, 3.121, 0.8652), (-0.4801, 2.852, 4.058), (-2.983, 3.362, -0.8589), (1.584, 3.237, 4.364), (-2.458, 3.377, 3.253), (-0.4301, 3.362, -3.026), (3.875, 3.329, 0.4562), (3.374, 2.991, -1.501), (3.801, 3.259, 2.185), (1.42, 3.362, -2.74)], [], [(1, 3, 0, 12), (62, 23, 24, 44), (7, 18, 49, 52), (18, 17, 37, 49), (17, 6, 37), (22, 7, 52, 70), (3, 16, 13, 0), (4, 1, 12, 11), (2, 1, 4, 5, 98), (9, 6, 17), (12, 0, 22, 8), (11, 12, 8, 21), (70, 20, 8, 22), (14, 6, 9), (15, 14, 9, 10), (16, 15, 10, 13), (10, 9, 17, 18), (24, 11, 21), (19, 25, 26, 21), (7, 22, 32, 28), (30, 29, 31, 28, 32, 27), (22, 0, 27, 32), (0, 13, 30, 27), (10, 18, 31, 29), (18, 7, 28, 31), (13, 10, 29, 30), (26, 25, 44), (25, 74, 44), (99, 20, 34, 100), (33, 100, 34, 75, 79, 35), (20, 70, 75, 34), (25, 19, 33, 35), (74, 25, 35, 79), (38, 50, 36, 40), (62, 44, 61, 60), (43, 52, 49, 57), (57, 49, 37, 56), (56, 37, 6), (20, 99, 19, 21, 8), (59, 70, 52, 43), (40, 36, 51, 55), (41, 48, 50, 38), (39, 102, 42, 41, 38), (46, 56, 6), (50, 45, 59, 36), (48, 58, 45, 50), (70, 59, 45, 72), (53, 46, 6), (54, 47, 46, 53), (55, 51, 47, 54), (47, 57, 56, 46), (61, 58, 48), (5, 4, 11, 24, 23), (71, 58, 63, 73), (43, 65, 69, 59), (67, 64, 69, 65, 68, 66), (59, 69, 64, 36), (36, 64, 67, 51), (47, 66, 68, 57), (57, 68, 65, 43), (51, 67, 66, 47), (63, 44, 73), (73, 44, 74), (103, 104, 77, 72), (76, 78, 79, 75, 77, 104), (72, 77, 75, 70), (73, 78, 76, 71), (74, 79, 78, 73), (84, 83, 88, 89), (82, 81, 86, 87), (80, 6, 85), (92, 84, 89), (83, 82, 87, 88), (81, 80, 85, 86), (118, 117, 15, 16), (85, 6, 14, 119), (92, 89, 116, 2), (120, 118, 16, 1), (117, 119, 14, 15), (116, 120, 1, 2), (92, 2, 91), (3, 1, 16), (2, 1, 90, 91), (92, 91, 39), (40, 55, 38), (91, 90, 38, 39), (92, 39, 113, 97), (111, 115, 95, 96), (112, 114, 93, 94), (113, 111, 96, 97), (115, 112, 94, 95), (53, 6, 93, 114), (92, 97, 106, 84), (107, 108, 82, 83), (109, 110, 80, 81), (106, 107, 83, 84), (108, 109, 81, 82), (93, 6, 80, 110), (42, 60, 61, 48, 41), (102, 105, 60, 42), (101, 98, 5, 23), (23, 62, 91, 101), (91, 2, 98, 101), (91, 62, 60, 105), (19, 99, 100, 33), (61, 44, 63, 58), (44, 24, 21, 26), (39, 91, 105, 102), (71, 76, 104, 103), (72, 45, 58, 71, 103), (95, 94, 109, 108), (97, 96, 107, 106), (94, 93, 110, 109), (96, 95, 108, 107), (55, 54, 112, 115), (39, 38, 111, 113), (54, 53, 114, 112), (38, 55, 115, 111), (89, 88, 120, 116), (86, 85, 119, 117), (88, 87, 118, 120), (87, 86, 117, 118)])
me_cylinder_002.polygons.foreach_set('material_index', [2, 2, 2, 2, 2, 2, 2, 2, 2, 2, 2, 2, 2, 2, 2, 2, 2, 2, 2, 2, 2, 2, 2, 2, 2, 2, 2, 2, 2, 2, 2, 2, 2, 2, 2, 2, 2, 2, 2, 2, 2, 2, 2, 2, 2, 2, 2, 2, 2, 2, 2, 2, 2, 2, 2, 2, 2, 2, 2, 2, 2, 2, 2, 2, 2, 2, 2, 2, 0, 0, 0, 0, 0, 0, 0, 0, 0, 0, 0, 0, 0, 2, 0, 0, 2, 0, 0, 0, 0, 0, 0, 0, 0, 0, 0, 0, 0, 0, 2, 0, 0, 2, 0, 2, 2, 2, 2, 0, 2, 2, 0, 0, 0, 0, 0, 0, 0, 0, 0, 0, 0, 0])
_uv = me_cylinder_002.uv_layers.new(name='UVMap')
_uv.uv.foreach_set('vector', [0.5, 0.5, 0.5, 0.5, 0.5, 0.5, 0.5, 0.5, 0.5, 0.5, 0.5, 0.5, 0.5, 0.5, 0.5, 0.5, 0.5, 0.5, 0.5, 0.5, 0.5, 0.5, 0.5, 0.5, 0.5, 0.5, 0.5, 0.5, 0.5, 0.5, 0.5, 0.5, 0.5, 0.5, 0.5, 0.5, 0.5, 0.5, 0.5, 0.5, 0.5, 0.5, 0.5, 0.5, 0.5, 0.5, 0.5, 0.5, 0.5, 0.5, 0.5, 0.5, 0.5, 0.5, 0.5, 0.5, 0.5, 0.5, 0.5, 0.5, 0.5, 0.5, 0.5, 0.5, 0.5, 0.5, 0.5, 0.5, 0.5, 0.5, 0.5, 0.5, 0.5, 0.5, 0.5, 0.5, 0.5, 0.5, 0.5, 0.5, 0.5, 0.5, 0.5, 0.5, 0.5, 0.5, 0.5, 0.5, 0.5, 0.5, 0.5, 0.5, 0.5, 0.5, 0.5, 0.5, 0.5, 0.5, 0.5, 0.5, 0.5, 0.5, 0.5, 0.5, 0.5, 0.5, 0.5, 0.5, 0.5, 0.5, 0.5, 0.5, 0.5, 0.5, 0.5, 0.5, 0.5, 0.5, 0.5, 0.5, 0.5, 0.5, 0.5, 0.5, 0.5, 0.5, 0.5, 0.5, 0.5, 0.5, 0.5, 0.5, 0.5, 0.5, 0.5, 0.5, 0.5, 0.5, 0.5, 0.5, 0.5, 0.5, 0.5, 0.5, 0.5, 0.5, 0.5, 0.5, 0.5, 0.5, 0.5, 0.5, 0.5, 0.5, 0.3633, 0.9697, 0.3633, 0.9697, 0.3633, 0.9697, 0.3633, 0.9697, 0.3633, 0.9697, 0.3633, 0.9697, 0.5, 0.5, 0.5, 0.5, 0.5, 0.5, 0.5, 0.5, 0.5, 0.5, 0.5, 0.5, 0.5, 0.5, 0.5, 0.5, 0.5, 0.5, 0.5, 0.5, 0.5, 0.5, 0.5, 0.5, 0.5, 0.5, 0.5, 0.5, 0.5, 0.5, 0.5, 0.5, 0.5, 0.5, 0.5, 0.5, 0.5, 0.5, 0.5, 0.5, 0.5, 0.5, 0.5, 0.5, 0.5, 0.5, 0.5, 0.5, 0.5, 0.5, 0.5, 0.5, 0.5, 0.5, 0.5, 0.5, 0.5, 0.5, 0.5, 0.5, 0.3633, 0.9697, 0.3633, 0.9697, 0.3633, 0.9697, 0.3633, 0.9697, 0.3633, 0.9697, 0.3633, 0.9697, 0.5, 0.5, 0.5, 0.5, 0.5, 0.5, 0.5, 0.5, 0.5, 0.5, 0.5, 0.5, 0.5, 0.5, 0.5, 0.5, 0.5, 0.5, 0.5, 0.5, 0.5, 0.5, 0.5, 0.5, 0.5, 0.5, 0.5, 0.5, 0.5, 0.5, 0.5, 0.5, 0.5, 0.5, 0.5, 0.5, 0.5, 0.5, 0.5, 0.5, 0.5, 0.5, 0.5, 0.5, 0.5, 0.5, 0.5, 0.5, 0.5, 0.5, 0.5, 0.5, 0.5, 0.5, 0.5, 0.5, 0.5, 0.5, 0.5, 0.5, 0.5, 0.5, 0.5, 0.5, 0.5, 0.5, 0.5, 0.5, 0.5, 0.5, 0.5, 0.5, 0.5, 0.5, 0.5, 0.5, 0.5, 0.5, 0.5, 0.5, 0.5, 0.5, 0.5, 0.5, 0.5, 0.5, 0.5, 0.5, 0.5, 0.5, 0.5, 0.5, 0.5, 0.5, 0.5, 0.5, 0.5, 0.5, 0.5, 0.5, 0.5, 0.5, 0.5, 0.5, 0.5, 0.5, 0.5, 0.5, 0.5, 0.5, 0.5, 0.5, 0.5, 0.5, 0.5, 0.5, 0.5, 0.5, 0.5, 0.5, 0.5, 0.5, 0.5, 0.5, 0.5, 0.5, 0.5, 0.5, 0.5, 0.5, 0.5, 0.5, 0.5, 0.5, 0.5, 0.5, 0.5, 0.5, 0.5, 0.5, 0.5, 0.5, 0.5, 0.5, 0.5, 0.5, 0.5, 0.5, 0.5, 0.5, 0.5, 0.5, 0.5, 0.5, 0.5, 0.5, 0.5, 0.5, 0.5, 0.5, 0.5, 0.5, 0.5, 0.5, 0.5, 0.5, 0.5, 0.5, 0.5, 0.5, 0.5, 0.5, 0.5, 0.5, 0.5, 0.5, 0.5, 0.5, 0.5, 0.5, 0.5, 0.5, 0.5, 0.5, 0.5, 0.5, 0.5, 0.5, 0.5, 0.5, 0.5, 0.5, 0.5, 0.5, 0.5, 0.5, 0.5, 0.5, 0.3633, 0.9697, 0.3633, 0.9697, 0.3633, 0.9697, 0.3633, 0.9697, 0.3633, 0.9697, 0.3633, 0.9697, 0.5, 0.5, 0.5, 0.5, 0.5, 0.5, 0.5, 0.5, 0.5, 0.5, 0.5, 0.5, 0.5, 0.5, 0.5, 0.5, 0.5, 0.5, 0.5, 0.5, 0.5, 0.5, 0.5, 0.5, 0.5, 0.5, 0.5, 0.5, 0.5, 0.5, 0.5, 0.5, 0.5, 0.5, 0.5, 0.5, 0.5, 0.5, 0.5, 0.5, 0.5, 0.5, 0.5, 0.5, 0.5, 0.5, 0.5, 0.5, 0.5, 0.5, 0.5, 0.5, 0.5, 0.5, 0.5, 0.5, 0.5, 0.5, 0.5, 0.5, 0.3633, 0.9697, 0.3633, 0.9697, 0.3633, 0.9697, 0.3633, 0.9697, 0.3633, 0.9697, 0.3633, 0.9697, 0.5, 0.5, 0.5, 0.5, 0.5, 0.5, 0.5, 0.5, 0.5, 0.5, 0.5, 0.5, 0.5, 0.5, 0.5, 0.5, 0.5, 0.5, 0.5, 0.5, 0.5, 0.5, 0.5, 0.5, 0.5, 0.5, 0.5, 0.5, 0.5, 0.5, 0.5, 0.5, 0.5, 0.5, 0.5, 0.5, 0.5, 0.5, 0.5, 0.5, 0.5, 0.5, 0.5, 0.5, 0.5, 0.5, 0.5, 0.5, 0.5, 0.5, 0.5, 0.5, 0.5, 0.5, 0.5, 0.5, 0.5, 0.5, 0.5, 0.5, 0.5, 0.5, 0.5, 0.5, 0.5, 0.5, 0.5, 0.5, 0.5, 0.5, 0.5, 0.5, 0.5, 0.5, 0.5, 0.5, 0.5, 0.5, 0.5, 0.5, 0.5, 0.5, 0.5, 0.5, 0.5, 0.5, 0.5, 0.5, 0.5, 0.5, 0.5, 0.5, 0.5, 0.5, 0.5, 0.5, 0.5, 0.5, 0.5, 0.5, 0.5, 0.5, 0.5, 0.5, 0.5, 0.5, 0.5, 0.5, 0.5, 0.5, 0.5, 0.5, 0.5, 0.5, 0.5, 0.5, 0.5, 0.5, 0.5, 0.5, 0.5, 0.5, 0.5, 0.5, 0.5, 0.5, 0.5, 0.5, 0.5, 0.5, 0.5, 0.5, 0.5, 0.5, 0.5, 0.5, 0.5, 0.5, 0.5, 0.5, 0.5, 0.5, 0.5, 0.5, 0.5, 0.5, 0.5, 0.5, 0.5, 0.5, 0.5, 0.5, 0.5, 0.5, 0.5, 0.5, 0.5, 0.5, 0.5, 0.5, 0.5, 0.5, 0.5, 0.5, 0.5, 0.5, 0.5, 0.5, 0.5, 0.5, 0.5, 0.5, 0.5, 0.5, 0.5, 0.5, 0.5, 0.5, 0.5, 0.5, 0.5, 0.5, 0.5, 0.5, 0.5, 0.5, 0.5, 0.5, 0.5, 0.5, 0.5, 0.5, 0.5, 0.5, 0.5, 0.5, 0.5, 0.5, 0.5, 0.5, 0.5, 0.5, 0.5, 0.5, 0.5, 0.5, 0.5, 0.5, 0.5, 0.5, 0.5, 0.5, 0.5, 0.5, 0.5, 0.5, 0.5, 0.5, 0.5, 0.5, 0.5, 0.5, 0.5, 0.5, 0.5, 0.5, 0.5, 0.5, 0.5, 0.5, 0.5, 0.5, 0.5, 0.5, 0.5, 0.5, 0.5, 0.5, 0.5, 0.5, 0.5, 0.5, 0.5, 0.5, 0.5, 0.5, 0.5, 0.5, 0.5, 0.5, 0.5, 0.5, 0.5, 0.5, 0.5, 0.5, 0.5, 0.5, 0.5, 0.5, 0.5, 0.5, 0.5, 0.5, 0.5, 0.5, 0.5, 0.5, 0.5, 0.5, 0.5, 0.5, 0.5, 0.5, 0.5, 0.5, 0.5, 0.5, 0.5, 0.5, 0.5, 0.5, 0.5, 0.5, 0.5, 0.5, 0.5, 0.5, 0.5, 0.5, 0.5, 0.5, 0.5, 0.5, 0.5, 0.5, 0.5, 0.5, 0.5, 0.5, 0.5, 0.5, 0.5, 0.5, 0.5, 0.5, 0.5, 0.5, 0.5, 0.5, 0.5, 0.5, 0.5, 0.5, 0.5, 0.5, 0.5, 0.5, 0.5, 0.5, 0.5, 0.5, 0.5, 0.5, 0.5, 0.5, 0.5, 0.5, 0.5, 0.5, 0.5, 0.5, 0.5, 0.5, 0.5, 0.5, 0.5, 0.5, 0.5, 0.5, 0.5, 0.5, 0.5, 0.5, 0.5, 0.5, 0.5, 0.5, 0.5, 0.5, 0.5, 0.5, 0.5, 0.5, 0.5, 0.5, 0.5, 0.5, 0.5, 0.5, 0.5, 0.5, 0.5, 0.5, 0.5, 0.5, 0.5, 0.5, 0.5, 0.5, 0.5, 0.5, 0.5, 0.5, 0.5, 0.5, 0.5, 0.5, 0.5, 0.5, 0.5, 0.5, 0.5, 0.5, 0.5, 0.5, 0.5, 0.5, 0.5, 0.5, 0.5, 0.5, 0.5, 0.5, 0.5, 0.5, 0.5, 0.5, 0.5, 0.5, 0.5, 0.5, 0.5, 0.5, 0.5, 0.5, 0.5, 0.5, 0.5, 0.5, 0.5, 0.5, 0.5, 0.5, 0.5, 0.5, 0.5, 0.5, 0.5, 0.5, 0.5, 0.5, 0.5, 0.5, 0.5, 0.5, 0.5, 0.5, 0.5, 0.5, 0.5, 0.5, 0.5, 0.5, 0.5, 0.5, 0.5, 0.5, 0.5, 0.5, 0.5, 0.5, 0.5, 0.5, 0.5, 0.5, 0.5, 0.5])
me_cylinder_002.materials.append(mat_material_004)
me_cylinder_002.materials.append(mat_material_003)
me_cylinder_002.materials.append(mat_material_002)
me_cylinder_002.use_remesh_fix_poles = True
me_cylinder_002.use_remesh_preserve_attributes = False
me_cylinder_002.update()

# ---- objects
ob_light = bpy.data.objects.new('Light', light_light)
ob_camera = bpy.data.objects.new('Camera', cam_camera)
ob_sphere = bpy.data.objects.new('Sphere', me_sphere)
ob_sphere_001 = bpy.data.objects.new('Sphere.001', me_sphere_001)
ob_sphere_002 = bpy.data.objects.new('Sphere.002', me_sphere_002)
ob_cylinder_002 = bpy.data.objects.new('Cylinder.002', me_cylinder_002)

# ---- transforms, parenting, visibility, modifiers, constraints
ob_light.location = (4.076, 1.005, 5.904)
ob_light.rotation_euler = (0.6503, 0.05522, 1.866)
ob_light.lock_rotations_4d = False
ob_light.empty_display_type = 'ARROWS'
ob_light.color = (0.0, 0.0, 0.0, 0.0)
ob_light.lineart.crease_threshold = 0.0
ob_camera.location = (7.359, -6.926, 4.958)
ob_camera.rotation_euler = (1.109, 0.0, 0.8149)
ob_camera.lock_rotations_4d = False
ob_camera.empty_display_type = 'ARROWS'
ob_camera.color = (0.0, 0.0, 0.0, 0.0)
ob_camera.display_type = 'WIRE'
ob_camera.lineart.crease_threshold = 0.0
ob_sphere.location = (0.0, -0.3482, 1.288)
ob_sphere.scale = (1.0, 1.099, 1.0)
ob_sphere_001.location = (2.77, 0.5981, 1.288)
ob_sphere_001.scale = (1.0, 0.9972, 1.0)
ob_sphere_002.location = (-2.725, 0.0, 1.288)
ob_sphere_002.scale = (1.0, 1.189, 1.0)
ob_cylinder_002.location = (-0.8462, -0.03693, 2.483)
ob_cylinder_002.rotation_euler = (4.189e-08, -0.7039, -1.141e-07)
ob_cylinder_002.scale = (0.107, 0.107, 0.107)
_vg = ob_cylinder_002.vertex_groups.new(name='Pelvis')
_vg = ob_cylinder_002.vertex_groups.new(name='Spine')
_vg = ob_cylinder_002.vertex_groups.new(name='Spine2')
_vg = ob_cylinder_002.vertex_groups.new(name='Head')
for _i, _w in zip([0, 1, 2, 3, 4, 5, 6, 7, 8, 9, 10, 11, 12, 13, 14, 15, 16, 17, 18, 19, 20, 21, 22, 23, 24, 25, 26, 27, 28, 29, 30, 31, 32, 33, 34, 35, 36, 37, 38, 39, 40, 41, 42, 43, 44, 45, 46, 47, 48, 49, 50, 51, 52, 53, 54, 55, 56, 57, 58, 59, 60, 61, 62, 63, 64, 65, 66, 67, 68, 69, 70, 71, 72, 73, 74, 75, 76, 77, 78, 79, 98, 99, 100, 101, 102, 103, 104, 105, 111, 112, 113, 114, 115, 116, 117, 118, 119, 120], [1.0, 1.0, 1.0, 1.0, 1.0, 1.0, 1.0, 1.0, 1.0, 1.0, 1.0, 1.0, 1.0, 1.0, 1.0, 1.0, 1.0, 1.0, 1.0, 1.0, 1.0, 1.0, 1.0, 1.0, 1.0, 1.0, 1.0, 1.0, 1.0, 1.0, 1.0, 1.0, 1.0, 1.0, 1.0, 1.0, 1.0, 1.0, 1.0, 1.0, 1.0, 1.0, 1.0, 1.0, 1.0, 1.0, 1.0, 1.0, 1.0, 1.0, 1.0, 1.0, 1.0, 1.0, 1.0, 1.0, 1.0, 1.0, 1.0, 1.0, 1.0, 1.0, 1.0, 1.0, 1.0, 1.0, 1.0, 1.0, 1.0, 1.0, 1.0, 1.0, 1.0, 1.0, 1.0, 1.0, 1.0, 1.0, 1.0, 1.0, 1.0, 1.0, 1.0, 0.5, 1.0, 1.0, 1.0, 0.5, 0.5, 0.5, 0.5, 0.5, 0.5, 0.5, 0.5, 0.5, 0.5, 0.5]): _vg.add([_i], _w, 'REPLACE')
_vg = ob_cylinder_002.vertex_groups.new(name='Shoulder.L')
_vg = ob_cylinder_002.vertex_groups.new(name='UpperArm.L')
_vg = ob_cylinder_002.vertex_groups.new(name='LowerArm.L')
_vg = ob_cylinder_002.vertex_groups.new(name='Hand.L')
_vg = ob_cylinder_002.vertex_groups.new(name='Shoulder.R')
_vg = ob_cylinder_002.vertex_groups.new(name='UpperArm.R')
_vg = ob_cylinder_002.vertex_groups.new(name='LowerArm.R')
_vg = ob_cylinder_002.vertex_groups.new(name='Hand.R')
_vg = ob_cylinder_002.vertex_groups.new(name='UpperLeg.L')
_vg = ob_cylinder_002.vertex_groups.new(name='UpperLeg.L.001')
_vg = ob_cylinder_002.vertex_groups.new(name='Foot.L')
_vg = ob_cylinder_002.vertex_groups.new(name='UpperLeg.R')
_vg = ob_cylinder_002.vertex_groups.new(name='UpperLeg.R.001')
_vg = ob_cylinder_002.vertex_groups.new(name='Foot.R')
_vg = ob_cylinder_002.vertex_groups.new(name='Hand.L.002')
_vg = ob_cylinder_002.vertex_groups.new(name='Hand.L.003')
_m = ob_cylinder_002.modifiers.new('Armature', 'ARMATURE')

# ---- collection membership
col_collection.objects.link(ob_light)
col_collection.objects.link(ob_camera)
col_collection.objects.link(ob_sphere)
col_collection.objects.link(ob_sphere_001)
col_collection.objects.link(ob_sphere_002)
col_collection.objects.link(ob_cylinder_002)

# ---- scene / render settings (as saved in the file)
scene.camera = ob_camera
scene.frame_start = 1; scene.frame_end = 250; scene.frame_set(1)
scene.render.engine = 'BLENDER_EEVEE_NEXT'
scene.cycles.use_denoising = False
scene.cycles.samples = 128
scene.cycles.sampling_pattern = 'TABULATED_SOBOL'
scene.cycles.use_adaptive_sampling = False
scene.cycles.use_light_tree = False
scene.view_settings.view_transform = 'Filmic'
bpy.context.view_layer.update()
